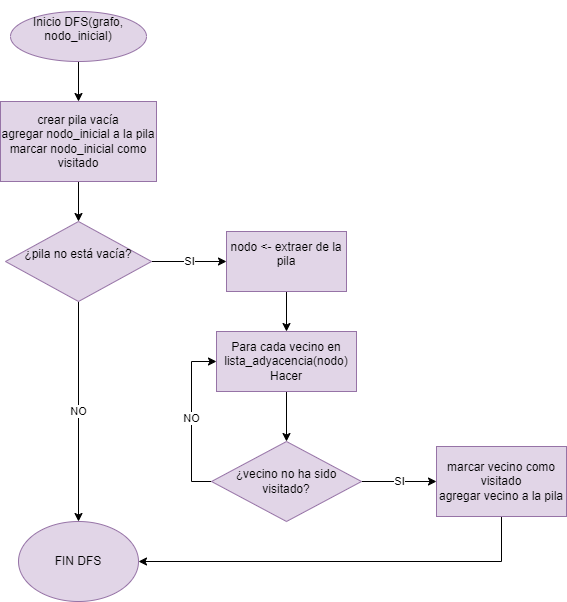

The diagram above was exported from draw.io. Its source (the exported page's mxGraphModel, read from the mxfile embedded in the PNG):
<mxGraphModel dx="1008" dy="1738" grid="1" gridSize="10" guides="1" tooltips="1" connect="1" arrows="1" fold="1" page="1" pageScale="1" pageWidth="827" pageHeight="1169" math="0" shadow="0">
  <root>
    <mxCell id="WIyWlLk6GJQsqaUBKTNV-0" />
    <mxCell id="WIyWlLk6GJQsqaUBKTNV-1" parent="WIyWlLk6GJQsqaUBKTNV-0" />
    <mxCell id="UrrDx0czpU15-jNfQrJ7-9" value="" style="edgeStyle=orthogonalEdgeStyle;rounded=0;orthogonalLoop=1;jettySize=auto;html=1;" edge="1" parent="WIyWlLk6GJQsqaUBKTNV-1" source="UrrDx0czpU15-jNfQrJ7-0" target="UrrDx0czpU15-jNfQrJ7-2">
      <mxGeometry relative="1" as="geometry" />
    </mxCell>
    <mxCell id="UrrDx0czpU15-jNfQrJ7-0" value="&#10;&lt;div&gt;Inicio DFS(grafo, nodo_inicial)&lt;/div&gt;&#10;&#10;" style="ellipse;whiteSpace=wrap;html=1;fillColor=#e1d5e7;strokeColor=#9673a6;" vertex="1" parent="WIyWlLk6GJQsqaUBKTNV-1">
      <mxGeometry x="354" y="10" width="136" height="50" as="geometry" />
    </mxCell>
    <mxCell id="UrrDx0czpU15-jNfQrJ7-1" value="FIN DFS" style="ellipse;whiteSpace=wrap;html=1;fillColor=#e1d5e7;strokeColor=#9673a6;" vertex="1" parent="WIyWlLk6GJQsqaUBKTNV-1">
      <mxGeometry x="362" y="520" width="120" height="80" as="geometry" />
    </mxCell>
    <mxCell id="UrrDx0czpU15-jNfQrJ7-10" value="" style="edgeStyle=orthogonalEdgeStyle;rounded=0;orthogonalLoop=1;jettySize=auto;html=1;" edge="1" parent="WIyWlLk6GJQsqaUBKTNV-1" source="UrrDx0czpU15-jNfQrJ7-2" target="UrrDx0czpU15-jNfQrJ7-7">
      <mxGeometry relative="1" as="geometry" />
    </mxCell>
    <mxCell id="UrrDx0czpU15-jNfQrJ7-2" value="&lt;div&gt;crear pila vacía&lt;br&gt;agregar nodo_inicial a la pila&lt;br&gt;marcar nodo_inicial como visitado&lt;/div&gt;" style="rounded=0;whiteSpace=wrap;html=1;fillColor=#e1d5e7;strokeColor=#9673a6;" vertex="1" parent="WIyWlLk6GJQsqaUBKTNV-1">
      <mxGeometry x="344" y="100" width="156" height="80" as="geometry" />
    </mxCell>
    <mxCell id="UrrDx0czpU15-jNfQrJ7-13" value="" style="edgeStyle=orthogonalEdgeStyle;rounded=0;orthogonalLoop=1;jettySize=auto;html=1;" edge="1" parent="WIyWlLk6GJQsqaUBKTNV-1" source="UrrDx0czpU15-jNfQrJ7-3" target="UrrDx0czpU15-jNfQrJ7-5">
      <mxGeometry relative="1" as="geometry" />
    </mxCell>
    <mxCell id="UrrDx0czpU15-jNfQrJ7-3" value="&#10;&lt;div&gt;nodo &amp;lt;- extraer de la pila&lt;/div&gt;&#10;&#10;" style="rounded=0;whiteSpace=wrap;html=1;fillColor=#e1d5e7;strokeColor=#9673a6;" vertex="1" parent="WIyWlLk6GJQsqaUBKTNV-1">
      <mxGeometry x="570" y="230" width="120" height="60" as="geometry" />
    </mxCell>
    <mxCell id="UrrDx0czpU15-jNfQrJ7-17" style="edgeStyle=orthogonalEdgeStyle;rounded=0;orthogonalLoop=1;jettySize=auto;html=1;exitX=0.5;exitY=1;exitDx=0;exitDy=0;entryX=1;entryY=0.5;entryDx=0;entryDy=0;" edge="1" parent="WIyWlLk6GJQsqaUBKTNV-1" source="UrrDx0czpU15-jNfQrJ7-4" target="UrrDx0czpU15-jNfQrJ7-1">
      <mxGeometry relative="1" as="geometry" />
    </mxCell>
    <mxCell id="UrrDx0czpU15-jNfQrJ7-4" value="&lt;div&gt;marcar vecino como visitado&lt;br&gt;agregar vecino a la pila&lt;/div&gt;" style="rounded=0;whiteSpace=wrap;html=1;fillColor=#e1d5e7;strokeColor=#9673a6;" vertex="1" parent="WIyWlLk6GJQsqaUBKTNV-1">
      <mxGeometry x="780" y="445" width="130" height="70" as="geometry" />
    </mxCell>
    <mxCell id="UrrDx0czpU15-jNfQrJ7-14" value="" style="edgeStyle=orthogonalEdgeStyle;rounded=0;orthogonalLoop=1;jettySize=auto;html=1;" edge="1" parent="WIyWlLk6GJQsqaUBKTNV-1" source="UrrDx0czpU15-jNfQrJ7-5" target="UrrDx0czpU15-jNfQrJ7-8">
      <mxGeometry relative="1" as="geometry" />
    </mxCell>
    <mxCell id="UrrDx0czpU15-jNfQrJ7-5" value="&lt;div&gt;Para cada vecino en lista_adyacencia(nodo) Hacer&lt;/div&gt;" style="rounded=0;whiteSpace=wrap;html=1;fillColor=#e1d5e7;strokeColor=#9673a6;" vertex="1" parent="WIyWlLk6GJQsqaUBKTNV-1">
      <mxGeometry x="560" y="330" width="140" height="60" as="geometry" />
    </mxCell>
    <mxCell id="UrrDx0czpU15-jNfQrJ7-11" value="SI" style="edgeStyle=orthogonalEdgeStyle;rounded=0;orthogonalLoop=1;jettySize=auto;html=1;" edge="1" parent="WIyWlLk6GJQsqaUBKTNV-1" source="UrrDx0czpU15-jNfQrJ7-7" target="UrrDx0czpU15-jNfQrJ7-3">
      <mxGeometry relative="1" as="geometry" />
    </mxCell>
    <mxCell id="UrrDx0czpU15-jNfQrJ7-12" value="NO" style="edgeStyle=orthogonalEdgeStyle;rounded=0;orthogonalLoop=1;jettySize=auto;html=1;exitX=0.5;exitY=1;exitDx=0;exitDy=0;" edge="1" parent="WIyWlLk6GJQsqaUBKTNV-1" source="UrrDx0czpU15-jNfQrJ7-7" target="UrrDx0czpU15-jNfQrJ7-1">
      <mxGeometry relative="1" as="geometry" />
    </mxCell>
    <mxCell id="UrrDx0czpU15-jNfQrJ7-7" value="&#10;&lt;div&gt;¿pila no está vacía?&lt;/div&gt;&#10;&#10;" style="rhombus;whiteSpace=wrap;html=1;fillColor=#e1d5e7;strokeColor=#9673a6;" vertex="1" parent="WIyWlLk6GJQsqaUBKTNV-1">
      <mxGeometry x="349" y="220" width="146" height="80" as="geometry" />
    </mxCell>
    <mxCell id="UrrDx0czpU15-jNfQrJ7-15" value="SI" style="edgeStyle=orthogonalEdgeStyle;rounded=0;orthogonalLoop=1;jettySize=auto;html=1;" edge="1" parent="WIyWlLk6GJQsqaUBKTNV-1" source="UrrDx0czpU15-jNfQrJ7-8" target="UrrDx0czpU15-jNfQrJ7-4">
      <mxGeometry relative="1" as="geometry" />
    </mxCell>
    <mxCell id="UrrDx0czpU15-jNfQrJ7-16" value="NO" style="edgeStyle=orthogonalEdgeStyle;rounded=0;orthogonalLoop=1;jettySize=auto;html=1;exitX=0;exitY=0.5;exitDx=0;exitDy=0;entryX=0;entryY=0.5;entryDx=0;entryDy=0;" edge="1" parent="WIyWlLk6GJQsqaUBKTNV-1" source="UrrDx0czpU15-jNfQrJ7-8" target="UrrDx0czpU15-jNfQrJ7-5">
      <mxGeometry relative="1" as="geometry" />
    </mxCell>
    <mxCell id="UrrDx0czpU15-jNfQrJ7-8" value="&lt;div&gt;¿vecino no ha sido visitado?&lt;/div&gt;" style="rhombus;whiteSpace=wrap;html=1;fillColor=#e1d5e7;strokeColor=#9673a6;" vertex="1" parent="WIyWlLk6GJQsqaUBKTNV-1">
      <mxGeometry x="555" y="440" width="150" height="80" as="geometry" />
    </mxCell>
  </root>
</mxGraphModel>